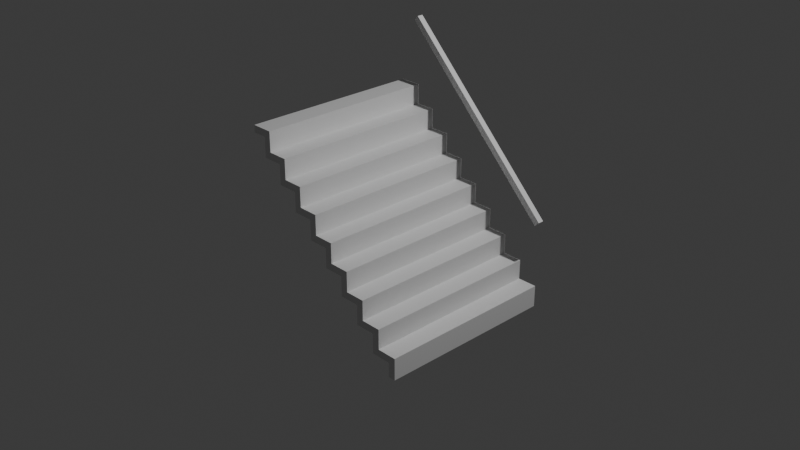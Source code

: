 # Source: stairs_for_hanger.blend  (saved by Blender 4.1.23; exported with 4.5.12 LTS)
import bpy
from mathutils import Matrix  # noqa: F401  (used for matrix-valued properties, if any)

bpy.ops.wm.read_factory_settings(use_empty=True)
scene = bpy.context.scene
scene.name = 'Scene'

# ---- collections
col_collection = bpy.data.collections.new('Collection'); scene.collection.children.link(col_collection)

# ---- materials (node trees are filled in below, after node groups)
mat_material = bpy.data.materials.new('Material')
mat_material.alpha_threshold = 0.0
mat_material.use_transparent_shadow = False
mat_material.roughness = 0.5
mat_material.line_color = (0.0, 0.0, 0.0, 1.0)

# ---- material node trees
mat_material.use_nodes = True; mat_material.node_tree.nodes.clear()
_N = mat_material.node_tree.nodes; _L = mat_material.node_tree.links
n0 = _N.new('ShaderNodeOutputMaterial'); n0.name = 'Material Output'; n0.location = (300, 300)
n1 = _N.new('ShaderNodeBsdfPrincipled'); n1.name = 'Principled BSDF'; n1.location = (10, 300)
n1.inputs[3].default_value = 1.45
_L.new(n1.outputs[0], n0.inputs[0])
n0.is_active_output = True

# ---- world
world_world = bpy.data.worlds.new('World'); scene.world = world_world
world_world.use_nodes = True; world_world.node_tree.nodes.clear()
_N = world_world.node_tree.nodes; _L = world_world.node_tree.links
n0 = _N.new('ShaderNodeOutputWorld'); n0.name = 'World Output'; n0.location = (300, 300)
n1 = _N.new('ShaderNodeBackground'); n1.name = 'Background'; n1.location = (10, 300)
n1.inputs[0].default_value = (0.05088, 0.05088, 0.05088, 1.0)
_L.new(n1.outputs[0], n0.inputs[0])
n0.is_active_output = True
world_world.color = (0.05088, 0.05088, 0.05088)
world_world.use_sun_shadow = False
world_world.sun_shadow_jitter_overblur = 0.0

# ---- cameras
cam_camera = bpy.data.cameras.new('Camera')
cam_camera.clip_end = 100.0
cam_camera.ortho_scale = 7.314

# ---- lights
light_light = bpy.data.lights.new('Light', 'POINT')
light_light.transmission_factor = 0.0
light_light.energy = 1000.0
light_light.shadow_soft_size = 0.1
light_light.shadow_maximum_resolution = 0.006
light_light.use_absolute_resolution = True

# ---- meshes
me_cube = bpy.data.meshes.new('Cube')
me_cube.from_pydata([(1.0, 1.0, -1.0), (1.0, -1.0, -1.0), (-1.0, 1.0, 1.0), (-1.0, -1.0, 1.0), (-0.76, 1.0, 1.0), (1.0, 1.0, -0.76), (-0.76, 1.0, 0.78), (-0.54, 1.0, 0.78), (-0.54, 1.0, 0.56), (-0.32, 1.0, 0.56), (-0.32, 1.0, 0.34), (-0.1, 1.0, 0.34), (-0.1, 1.0, 0.12), (0.12, 1.0, 0.12), (0.12, 1.0, -0.1), (0.34, 1.0, -0.1), (0.34, 1.0, -0.32), (0.56, 1.0, -0.32), (0.56, 1.0, -0.54), (0.78, 1.0, -0.54), (0.78, 1.0, -0.76), (1.0, -1.0, -0.76), (-0.76, -1.0, 1.0), (0.78, -1.0, -0.76), (0.78, -1.0, -0.54), (0.56, -1.0, -0.54), (0.56, -1.0, -0.32), (0.34, -1.0, -0.32), (0.34, -1.0, -0.1), (0.12, -1.0, -0.1), (0.12, -1.0, 0.12), (-0.1, -1.0, 0.12), (-0.1, -1.0, 0.34), (-0.32, -1.0, 0.34), (-0.32, -1.0, 0.56), (-0.54, -1.0, 0.56), (-0.54, -1.0, 0.78), (-0.76, -1.0, 0.78), (0.92, 1.0, -1.0), (0.92, -1.0, -1.0), (-1.0, 1.0, 0.92), (-1.0, -1.0, 0.92), (-0.84, 1.0, 0.92), (0.92, 1.0, -0.84), (-0.84, 1.0, 0.7), (-0.62, 1.0, 0.7), (-0.62, 1.0, 0.48), (-0.4, 1.0, 0.48), (-0.4, 1.0, 0.26), (-0.18, 1.0, 0.26), (-0.18, 1.0, 0.04), (0.04, 1.0, 0.04), (0.04, 1.0, -0.18), (0.26, 1.0, -0.18), (0.26, 1.0, -0.4), (0.48, 1.0, -0.4), (0.48, 1.0, -0.62), (0.7, 1.0, -0.62), (0.7, 1.0, -0.84), (0.92, -1.0, -0.84), (-0.84, -1.0, 0.92), (0.7, -1.0, -0.84), (0.7, -1.0, -0.62), (0.48, -1.0, -0.62), (0.48, -1.0, -0.4), (0.26, -1.0, -0.4), (0.26, -1.0, -0.18), (0.04, -1.0, -0.18), (0.04, -1.0, 0.04), (-0.18, -1.0, 0.04), (-0.18, -1.0, 0.26), (-0.4, -1.0, 0.26), (-0.4, -1.0, 0.48), (-0.62, -1.0, 0.48), (-0.62, -1.0, 0.7), (-0.84, -1.0, 0.7)], [], [(4, 2, 3, 22), (0, 5, 21, 1), (4, 22, 37, 6), (6, 37, 36, 7), (7, 36, 35, 8), (8, 35, 34, 9), (9, 34, 33, 10), (10, 33, 32, 11), (11, 32, 31, 12), (12, 31, 30, 13), (13, 30, 29, 14), (14, 29, 28, 15), (15, 28, 27, 16), (16, 27, 26, 17), (17, 26, 25, 18), (18, 25, 24, 19), (19, 24, 23, 20), (20, 23, 21, 5), (42, 60, 41, 40), (38, 39, 59, 43), (42, 44, 75, 60), (44, 45, 74, 75), (45, 46, 73, 74), (46, 47, 72, 73), (47, 48, 71, 72), (48, 49, 70, 71), (49, 50, 69, 70), (50, 51, 68, 69), (51, 52, 67, 68), (52, 53, 66, 67), (53, 54, 65, 66), (54, 55, 64, 65), (55, 56, 63, 64), (56, 57, 62, 63), (57, 58, 61, 62), (58, 43, 59, 61), (3, 2, 40, 41), (0, 1, 39, 38), (4, 6, 44, 42), (37, 22, 60, 75), (6, 7, 45, 44), (36, 37, 75, 74), (7, 8, 46, 45), (35, 36, 74, 73), (8, 9, 47, 46), (34, 35, 73, 72), (9, 10, 48, 47), (33, 34, 72, 71), (10, 11, 49, 48), (32, 33, 71, 70), (11, 12, 50, 49), (31, 32, 70, 69), (12, 13, 51, 50), (30, 31, 69, 68), (13, 14, 52, 51), (29, 30, 68, 67), (14, 15, 53, 52), (28, 29, 67, 66), (15, 16, 54, 53), (27, 28, 66, 65), (16, 17, 55, 54), (26, 27, 65, 64), (17, 18, 56, 55), (25, 26, 64, 63), (18, 19, 57, 56), (24, 25, 63, 62), (19, 20, 58, 57), (23, 24, 62, 61), (20, 5, 43, 58), (21, 23, 61, 59), (2, 4, 42, 40), (5, 0, 38, 43), (1, 21, 59, 39), (22, 3, 41, 60)])
_uv = me_cube.uv_layers.new(name='UVMap')
_uv.uv.foreach_set('vector', [0.845, 0.5, 0.875, 0.5, 0.875, 0.75, 0.845, 0.75, 0.375, 0.5, 0.405, 0.5, 0.405, 0.75, 0.375, 0.75, 0.845, 0.5, 0.845, 0.75, 0.845, 0.75, 0.845, 0.5, 0.845, 0.5, 0.845, 0.75, 0.8175, 0.75, 0.8175, 0.5, 0.8175, 0.5, 0.8175, 0.75, 0.8175, 0.75, 0.8175, 0.5, 0.8175, 0.5, 0.8175, 0.75, 0.79, 0.75, 0.79, 0.5, 0.79, 0.5, 0.79, 0.75, 0.79, 0.75, 0.79, 0.5, 0.79, 0.5, 0.79, 0.75, 0.7625, 0.75, 0.7625, 0.5, 0.7625, 0.5, 0.7625, 0.75, 0.7625, 0.75, 0.7625, 0.5, 0.7625, 0.5, 0.7625, 0.75, 0.625, 0.75, 0.625, 0.5, 0.625, 0.5, 0.625, 0.75, 0.4875, 0.75, 0.4875, 0.5, 0.4875, 0.5, 0.4875, 0.75, 0.4875, 0.75, 0.4875, 0.5, 0.4875, 0.5, 0.4875, 0.75, 0.46, 0.75, 0.46, 0.5, 0.46, 0.5, 0.46, 0.75, 0.46, 0.75, 0.46, 0.5, 0.46, 0.5, 0.46, 0.75, 0.4325, 0.75, 0.4325, 0.5, 0.4325, 0.5, 0.4325, 0.75, 0.4325, 0.75, 0.4325, 0.5, 0.4325, 0.5, 0.4325, 0.75, 0.405, 0.75, 0.405, 0.5, 0.405, 0.5, 0.405, 0.75, 0.405, 0.75, 0.405, 0.5, 0.845, 0.5, 0.845, 0.75, 0.875, 0.75, 0.875, 0.5, 0.375, 0.5, 0.375, 0.75, 0.405, 0.75, 0.405, 0.5, 0.845, 0.5, 0.845, 0.5, 0.845, 0.75, 0.845, 0.75, 0.845, 0.5, 0.8175, 0.5, 0.8175, 0.75, 0.845, 0.75, 0.8175, 0.5, 0.8175, 0.5, 0.8175, 0.75, 0.8175, 0.75, 0.8175, 0.5, 0.79, 0.5, 0.79, 0.75, 0.8175, 0.75, 0.79, 0.5, 0.79, 0.5, 0.79, 0.75, 0.79, 0.75, 0.79, 0.5, 0.7625, 0.5, 0.7625, 0.75, 0.79, 0.75, 0.7625, 0.5, 0.7625, 0.5, 0.7625, 0.75, 0.7625, 0.75, 0.7625, 0.5, 0.625, 0.5, 0.625, 0.75, 0.7625, 0.75, 0.625, 0.5, 0.4875, 0.5, 0.4875, 0.75, 0.625, 0.75, 0.4875, 0.5, 0.4875, 0.5, 0.4875, 0.75, 0.4875, 0.75, 0.4875, 0.5, 0.46, 0.5, 0.46, 0.75, 0.4875, 0.75, 0.46, 0.5, 0.46, 0.5, 0.46, 0.75, 0.46, 0.75, 0.46, 0.5, 0.4325, 0.5, 0.4325, 0.75, 0.46, 0.75, 0.4325, 0.5, 0.4325, 0.5, 0.4325, 0.75, 0.4325, 0.75, 0.4325, 0.5, 0.405, 0.5, 0.405, 0.75, 0.4325, 0.75, 0.405, 0.5, 0.405, 0.5, 0.405, 0.75, 0.405, 0.75, 0.875, 0.75, 0.875, 0.5, 0.875, 0.5, 0.875, 0.75, 0.375, 0.5, 0.375, 0.75, 0.375, 0.75, 0.375, 0.5, 0.845, 0.5, 0.845, 0.5, 0.845, 0.5, 0.845, 0.5, 0.845, 0.75, 0.845, 0.75, 0.845, 0.75, 0.845, 0.75, 0.845, 0.5, 0.8175, 0.5, 0.8175, 0.5, 0.845, 0.5, 0.8175, 0.75, 0.845, 0.75, 0.845, 0.75, 0.8175, 0.75, 0.8175, 0.5, 0.8175, 0.5, 0.8175, 0.5, 0.8175, 0.5, 0.8175, 0.75, 0.8175, 0.75, 0.8175, 0.75, 0.8175, 0.75, 0.8175, 0.5, 0.79, 0.5, 0.79, 0.5, 0.8175, 0.5, 0.79, 0.75, 0.8175, 0.75, 0.8175, 0.75, 0.79, 0.75, 0.79, 0.5, 0.79, 0.5, 0.79, 0.5, 0.79, 0.5, 0.79, 0.75, 0.79, 0.75, 0.79, 0.75, 0.79, 0.75, 0.79, 0.5, 0.7625, 0.5, 0.7625, 0.5, 0.79, 0.5, 0.7625, 0.75, 0.79, 0.75, 0.79, 0.75, 0.7625, 0.75, 0.7625, 0.5, 0.7625, 0.5, 0.7625, 0.5, 0.7625, 0.5, 0.7625, 0.75, 0.7625, 0.75, 0.7625, 0.75, 0.7625, 0.75, 0.7625, 0.5, 0.625, 0.5, 0.625, 0.5, 0.7625, 0.5, 0.625, 0.75, 0.7625, 0.75, 0.7625, 0.75, 0.625, 0.75, 0.625, 0.5, 0.4875, 0.5, 0.4875, 0.5, 0.625, 0.5, 0.4875, 0.75, 0.625, 0.75, 0.625, 0.75, 0.4875, 0.75, 0.4875, 0.5, 0.4875, 0.5, 0.4875, 0.5, 0.4875, 0.5, 0.4875, 0.75, 0.4875, 0.75, 0.4875, 0.75, 0.4875, 0.75, 0.4875, 0.5, 0.46, 0.5, 0.46, 0.5, 0.4875, 0.5, 0.46, 0.75, 0.4875, 0.75, 0.4875, 0.75, 0.46, 0.75, 0.46, 0.5, 0.46, 0.5, 0.46, 0.5, 0.46, 0.5, 0.46, 0.75, 0.46, 0.75, 0.46, 0.75, 0.46, 0.75, 0.46, 0.5, 0.4325, 0.5, 0.4325, 0.5, 0.46, 0.5, 0.4325, 0.75, 0.46, 0.75, 0.46, 0.75, 0.4325, 0.75, 0.4325, 0.5, 0.4325, 0.5, 0.4325, 0.5, 0.4325, 0.5, 0.4325, 0.75, 0.4325, 0.75, 0.4325, 0.75, 0.4325, 0.75, 0.4325, 0.5, 0.405, 0.5, 0.405, 0.5, 0.4325, 0.5, 0.405, 0.75, 0.4325, 0.75, 0.4325, 0.75, 0.405, 0.75, 0.405, 0.5, 0.405, 0.5, 0.405, 0.5, 0.405, 0.5, 0.405, 0.75, 0.405, 0.75, 0.405, 0.75, 0.405, 0.75, 0.875, 0.5, 0.845, 0.5, 0.845, 0.5, 0.875, 0.5, 0.405, 0.5, 0.375, 0.5, 0.375, 0.5, 0.405, 0.5, 0.375, 0.75, 0.405, 0.75, 0.405, 0.75, 0.375, 0.75, 0.845, 0.75, 0.875, 0.75, 0.875, 0.75, 0.845, 0.75])
me_cube.materials.append(mat_material)
me_cube.use_mirror_vertex_groups = False
me_cube.update()
me_cube_001 = bpy.data.meshes.new('Cube.001')
me_cube_001.from_pydata([(-0.76, 1.0, 1.72), (1.0, 1.0, -0.04), (-0.32, 1.0, 1.28), (0.12, 1.0, 0.84), (0.56, 1.0, 0.4), (-0.76, 0.9344, 1.72), (1.0, 0.9344, -0.04), (-0.32, 0.9344, 1.28), (0.12, 0.9344, 0.84), (0.56, 0.9344, 0.4)], [], [(0, 2, 7, 5), (2, 3, 8, 7), (4, 1, 6, 9), (3, 4, 9, 8)])
_uv = me_cube_001.uv_layers.new(name='UVMap')
_uv.uv.foreach_set('vector', [0.0, 0.0, 0.0, 0.0, 0.0, 0.0, 0.0, 0.0, 0.0, 0.0, 0.0, 0.0, 0.0, 0.0, 0.0, 0.0, 0.0, 0.0, 0.0, 0.0, 0.0, 0.0, 0.0, 0.0, 0.0, 0.0, 0.0, 0.0, 0.0, 0.0, 0.0, 0.0])
me_cube_001.materials.append(mat_material)
me_cube_001.use_mirror_vertex_groups = False
me_cube_001.update()
me_cube_002 = bpy.data.meshes.new('Cube.002')
me_cube_002.from_pydata([(-0.76, 1.0, 1.72), (1.0, 1.0, -0.04), (-0.32, 1.0, 1.28), (0.12, 1.0, 0.84), (0.56, 1.0, 0.4)], [(4, 1), (0, 2), (2, 3), (3, 4)], [])
_uv = me_cube_002.uv_layers.new(name='UVMap')
_uv.uv.foreach_set('vector', [])
me_cube_002.materials.append(mat_material)
me_cube_002.use_mirror_vertex_groups = False
me_cube_002.update()

# ---- objects
ob_cube = bpy.data.objects.new('Cube', me_cube)
ob_light = bpy.data.objects.new('Light', light_light)
ob_camera = bpy.data.objects.new('Camera', cam_camera)
ob_cube_001 = bpy.data.objects.new('Cube.001', me_cube_001)
ob_cube_002 = bpy.data.objects.new('Cube.002', me_cube_002)

# ---- transforms, parenting, visibility, modifiers, constraints
ob_cube.location = (0.0, 0.0, 0.0)
ob_cube.lock_rotations_4d = False
ob_cube.empty_display_type = 'ARROWS'
ob_cube.lineart.crease_threshold = 0.0
ob_light.location = (4.076, 1.005, 5.904)
ob_light.rotation_euler = (0.6503, 0.05522, 1.866)
ob_light.lock_rotations_4d = False
ob_light.empty_display_type = 'ARROWS'
ob_light.color = (0.0, 0.0, 0.0, 0.0)
ob_light.lineart.crease_threshold = 0.0
ob_camera.location = (7.359, -6.926, 4.958)
ob_camera.rotation_euler = (1.109, 0.0, 0.8149)
ob_camera.lock_rotations_4d = False
ob_camera.empty_display_type = 'ARROWS'
ob_camera.color = (0.0, 0.0, 0.0, 0.0)
ob_camera.display_type = 'WIRE'
ob_camera.lineart.crease_threshold = 0.0
ob_cube_001.location = (0.0, 0.0, 0.0)
ob_cube_001.lock_rotations_4d = False
ob_cube_001.empty_display_type = 'ARROWS'
ob_cube_001.lineart.crease_threshold = 0.0
_m = ob_cube_001.modifiers.new('Solidify', 'SOLIDIFY')
_m.thickness = 0.07
ob_cube_002.location = (0.0, 0.0, 0.0)
ob_cube_002.lock_rotations_4d = False
ob_cube_002.empty_display_type = 'ARROWS'
ob_cube_002.lineart.crease_threshold = 0.0

# ---- collection membership
col_collection.objects.link(ob_cube)
col_collection.objects.link(ob_light)
col_collection.objects.link(ob_camera)
col_collection.objects.link(ob_cube_001)
col_collection.objects.link(ob_cube_002)

# ---- scene / render settings (as saved in the file)
scene.camera = ob_camera
scene.frame_start = 1; scene.frame_end = 250; scene.frame_set(1)
scene.render.engine = 'BLENDER_EEVEE_NEXT'
scene.cycles.sampling_pattern = 'TABULATED_SOBOL'
scene.eevee.ray_tracing_options.trace_max_roughness = 0.0
bpy.context.view_layer.update()
